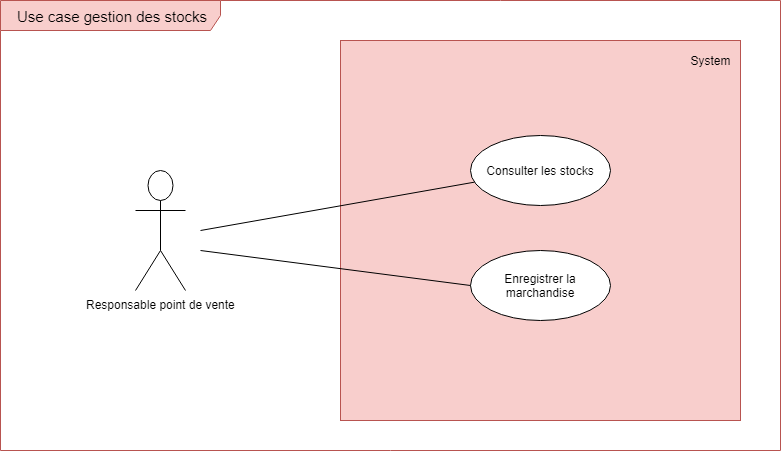

The diagram above was exported from draw.io. Its source (the exported page's mxGraphModel, read from the mxfile embedded in the PNG):
<mxGraphModel dx="1074" dy="535" grid="1" gridSize="10" guides="1" tooltips="1" connect="1" arrows="1" fold="1" page="1" pageScale="1" pageWidth="827" pageHeight="1169" math="0" shadow="0">
  <root>
    <mxCell id="0" />
    <mxCell id="1" parent="0" />
    <mxCell id="4vtizkZdIkNLHQ_TYZ0Z-3" value="&lt;font style=&quot;font-size: 15px&quot;&gt;Use case gestion des stocks&lt;/font&gt;" style="shape=umlFrame;whiteSpace=wrap;html=1;fillColor=#f8cecc;strokeColor=#b85450;width=220;height=30;" parent="1" vertex="1">
      <mxGeometry x="20" y="20" width="780" height="450" as="geometry" />
    </mxCell>
    <mxCell id="4vtizkZdIkNLHQ_TYZ0Z-4" value="" style="rounded=0;whiteSpace=wrap;html=1;fillColor=#f8cecc;strokeColor=#b85450;" parent="1" vertex="1">
      <mxGeometry x="360" y="60" width="400" height="380" as="geometry" />
    </mxCell>
    <mxCell id="4vtizkZdIkNLHQ_TYZ0Z-5" value="Responsable point de vente" style="shape=umlActor;verticalLabelPosition=bottom;labelBackgroundColor=#ffffff;verticalAlign=top;html=1;outlineConnect=0;" parent="1" vertex="1">
      <mxGeometry x="155" y="190" width="50" height="120" as="geometry" />
    </mxCell>
    <mxCell id="4vtizkZdIkNLHQ_TYZ0Z-8" value="Consulter les stocks" style="ellipse;whiteSpace=wrap;html=1;" parent="1" vertex="1">
      <mxGeometry x="490" y="155" width="140" height="70" as="geometry" />
    </mxCell>
    <mxCell id="4vtizkZdIkNLHQ_TYZ0Z-9" value="Enregistrer la marchandise" style="ellipse;whiteSpace=wrap;html=1;" parent="1" vertex="1">
      <mxGeometry x="490" y="270" width="140" height="70" as="geometry" />
    </mxCell>
    <mxCell id="4vtizkZdIkNLHQ_TYZ0Z-10" value="" style="endArrow=none;html=1;" parent="1" target="4vtizkZdIkNLHQ_TYZ0Z-8" edge="1">
      <mxGeometry width="50" height="50" relative="1" as="geometry">
        <mxPoint x="220" y="250" as="sourcePoint" />
        <mxPoint x="480" y="202" as="targetPoint" />
      </mxGeometry>
    </mxCell>
    <mxCell id="4vtizkZdIkNLHQ_TYZ0Z-11" value="" style="endArrow=none;html=1;entryX=0;entryY=0.5;entryDx=0;entryDy=0;" parent="1" target="4vtizkZdIkNLHQ_TYZ0Z-9" edge="1">
      <mxGeometry width="50" height="50" relative="1" as="geometry">
        <mxPoint x="220" y="270" as="sourcePoint" />
        <mxPoint x="270" y="220" as="targetPoint" />
      </mxGeometry>
    </mxCell>
    <mxCell id="4vtizkZdIkNLHQ_TYZ0Z-12" value="System" style="text;html=1;strokeColor=none;fillColor=none;align=center;verticalAlign=middle;whiteSpace=wrap;rounded=0;" parent="1" vertex="1">
      <mxGeometry x="710" y="70" width="40" height="20" as="geometry" />
    </mxCell>
  </root>
</mxGraphModel>